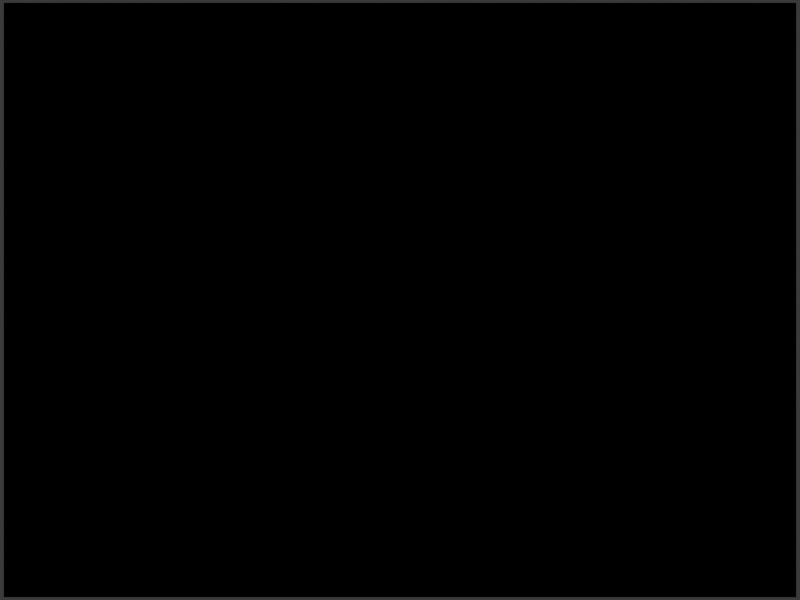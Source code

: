 # Source: homburg-qnd.blend  (saved by Blender 4.0.36; exported with 4.5.12 LTS)
import bpy
from mathutils import Matrix  # noqa: F401  (used for matrix-valued properties, if any)

bpy.ops.wm.read_factory_settings(use_empty=True)
scene = bpy.context.scene
scene.name = 'Scene'

# ---- collections
col_collection = bpy.data.collections.new('Collection'); scene.collection.children.link(col_collection)

# ---- images (referenced by path relative to the original .blend; pixels are not part of the script)
import os
ASSET_DIR = os.environ.get("B2B_ASSET_DIR", "")  # directory of the original .blend (textures are referenced by path, not embedded)
HERE = os.path.dirname(os.path.abspath(__file__))  # packed textures are extracted next to this script under _unpacked/

def load_image(name, relpath, width, height, colorspace="sRGB"):
    """Load a texture the original file referenced (path relative to the .blend, or extracted next to this script)."""
    p = next((c for c in (os.path.join(HERE, relpath), os.path.join(ASSET_DIR, relpath)) if relpath and os.path.exists(c)), "")
    if p:
        img = bpy.data.images.load(p, check_existing=True)
        img.name = name
    else:  # same state as the original file: an image datablock whose file is absent (Cycles renders it pink)
        img = bpy.data.images.new(name, width, height)
        img.source = "FILE"
        img.filepath = "//" + (relpath or name)
    img.colorspace_settings.name = colorspace
    return img
img_pic00016_03_empty_jpg = load_image('PIC00016_03-empty.jpg', 'PIC00016_03-empty.jpg', 1024, 1024, 'sRGB')
img_homburg_uncut_fspy = load_image('homburg-uncut.fspy', '_unpacked/fspy-temp-image-76857b90c2ea4ea69d89d007713aef1a.085679a2.jpg', 1024, 768, 'sRGB')

# ---- materials (node trees are filled in below, after node groups)
mat_material_empty = bpy.data.materials.new('Material.empty')
mat_material_empty.alpha_threshold = 0.0
mat_material_empty.use_transparent_shadow = False
mat_material_empty.roughness = 0.5
mat_material_empty.line_color = (0.0, 0.0, 0.0, 1.0)
mat_material = bpy.data.materials.new('Material')
mat_material.alpha_threshold = 0.0
mat_material.use_transparent_shadow = False
mat_material.roughness = 0.5
mat_material.line_color = (0.0, 0.0, 0.0, 1.0)

# ---- material node trees
mat_material_empty.use_nodes = True; mat_material_empty.node_tree.nodes.clear()
_N = mat_material_empty.node_tree.nodes; _L = mat_material_empty.node_tree.links
n0 = _N.new('ShaderNodeOutputMaterial'); n0.name = 'Material Output'; n0.location = (300, 300)
n1 = _N.new('ShaderNodeBsdfPrincipled'); n1.name = 'Principled BSDF'; n1.location = (10, 300)
n1.inputs[3].default_value = 1.45
n2 = _N.new('ShaderNodeTexImage'); n2.name = 'Image Texture'; n2.location = (-280, 280)
n2.image = img_pic00016_03_empty_jpg
_L.new(n1.outputs[0], n0.inputs[0])
_L.new(n2.outputs[0], n1.inputs[0])
n0.is_active_output = True
mat_material.use_nodes = True; mat_material.node_tree.nodes.clear()
_N = mat_material.node_tree.nodes; _L = mat_material.node_tree.links
n0 = _N.new('ShaderNodeOutputMaterial'); n0.name = 'Material Output'; n0.location = (300, 300)
n1 = _N.new('ShaderNodeBsdfPrincipled'); n1.name = 'Principled BSDF'; n1.location = (10, 300)
n1.inputs[3].default_value = 1.45
n2 = _N.new('ShaderNodeTexImage'); n2.name = 'Image Texture'; n2.location = (-280, 280)
n2.image = img_homburg_uncut_fspy
_L.new(n1.outputs[0], n0.inputs[0])
_L.new(n2.outputs[0], n1.inputs[0])
n0.is_active_output = True

# ---- world
world_world = bpy.data.worlds.new('World'); scene.world = world_world
world_world.use_nodes = True; world_world.node_tree.nodes.clear()
_N = world_world.node_tree.nodes; _L = world_world.node_tree.links
n0 = _N.new('ShaderNodeOutputWorld'); n0.name = 'World Output'; n0.location = (300, 300)
n1 = _N.new('ShaderNodeBackground'); n1.name = 'Background'; n1.location = (10, 300)
n1.inputs[0].default_value = (0.05088, 0.05088, 0.05088, 1.0)
_L.new(n1.outputs[0], n0.inputs[0])
n0.is_active_output = True
world_world.color = (0.05088, 0.05088, 0.05088)
world_world.use_sun_shadow = False
world_world.sun_shadow_jitter_overblur = 0.0

# ---- cameras
cam_camera_001 = bpy.data.cameras.new('Camera.001')
cam_camera_001.lens = 52.66
cam_camera_001.show_safe_areas = True
cam_camera_001.show_background_images = True
cam_camera_001.lens_unit = 'FOV'

# ---- meshes
me_cube_001 = bpy.data.meshes.new('Cube.001')
me_cube_001.from_pydata([(-7.76, -1.498, 0.0), (-7.474, -1.498, 1.313), (-7.76, 2.215, 0.0), (-7.477, 2.215, 1.5), (0.0, -1.498, 0.0), (-4.528e-09, -1.498, 1.471), (0.0, 2.215, 0.0), (0.0, 2.215, 1.512), (-7.76, 0.8415, 0.0), (-7.76, 0.003354, 0.0), (0.0, 0.003354, 0.0), (-1.621e-11, 0.8415, 1.045e-09), (-6.288e-09, 0.8323, 1.504), (0.0, 0.00325, 1.492), (4.849, 0.1009, 0.08501), (4.849, 0.8415, 0.08501), (4.847, 0.8415, 1.633), (4.851, 0.1009, 1.633), (3.219, 0.06695, 0.05642), (3.22, 0.06934, 1.585), (3.217, 0.8867, 1.585), (3.219, 0.8867, 0.05642), (4.851, 1.026, 1.633), (4.849, 1.026, 0.08501), (-0.8287, 2.215, 0.0), (-0.8287, 2.215, 1.5), (-1.179, -1.498, 0.0), (-1.179, -1.498, 1.446), (-0.8287, 0.8415, 1.49), (-0.8287, 0.003354, 1.483), (-0.8287, 0.8415, 0.0), (-0.8287, 0.003354, 0.0), (-7.76, -0.8639, 0.0), (0.0, -0.8639, 1.48), (-7.473, -0.9305, 1.304), (0.0, -0.8639, 0.0), (-0.8287, -0.9305, 1.476), (-0.8287, -0.8639, 0.0), (-7.477, 2.212, 1.98), (-7.477, -0.9335, 1.955), (-0.8287, 2.212, 1.98), (-0.8287, 0.8385, 1.969), (-0.8287, 0.0004266, 1.962), (-0.8287, -0.9335, 1.955), (-7.477, 2.215, 1.176), (0.0, 2.215, 1.176), (0.0, 0.8344, 1.167), (3.22, 0.8867, 1.167), (-0.8287, 2.215, 1.176), (-7.477, -1.498, 1.165), (0.0, -1.498, 1.165), (0.0, 0.003354, 1.175), (4.851, 0.8415, 1.18), (4.851, 0.1009, 1.175), (4.851, 1.026, 1.18), (-1.179, -1.498, 1.165), (0.0, -0.8639, 1.169), (0.0, -1.498, 0.7401), (0.0, 0.003354, 0.7461), (4.851, 0.8415, 0.7494), (4.851, 0.1009, 0.7461), (4.851, 1.026, 0.7494), (-7.477, -1.498, 0.7401), (-1.179, -1.498, 0.7401), (0.0, -0.8639, 0.7426), (0.0, -0.2343, 0.0), (-0.8287, -0.479, 1.479), (-0.8287, -0.2343, 0.0), (-7.76, -0.2343, 0.0), (0.0, -0.2344, 1.489), (-0.8287, -0.4819, 1.958), (0.0, -0.2343, 1.173), (0.0, -0.2343, 0.7451), (0.0, 1.175, 0.0), (-7.76, 1.175, 0.0), (0.0, 1.175, 1.509), (-0.8287, 1.175, 0.0), (-0.8287, 1.175, 1.492), (-0.8287, 1.172, 1.971), (0.0, 1.175, 1.17), (0.0, 1.873, 0.0), (-0.8287, 1.873, 0.0), (-0.8287, 1.873, 1.498), (-0.8287, 1.87, 1.977), (0.0, 1.873, 1.174), (-7.76, 1.873, 0.0), (0.0, 1.873, 1.507), (-2.125, 2.215, 0.0), (-2.406, -1.498, 1.42), (-2.125, 0.8415, 0.0), (-2.125, 0.003354, 0.0), (-2.125, 2.215, 1.5), (-2.407, -1.498, 0.0), (-2.125, -0.8639, 0.0), (-2.124, -0.9305, 1.442), (-2.125, 2.212, 1.98), (-2.125, -0.9335, 1.955), (-2.125, 2.215, 1.176), (-2.407, -1.498, 1.165), (-2.407, -1.498, 0.7401), (-2.125, -0.2343, 0.0), (-2.125, 1.175, 0.0), (-2.125, 1.873, 0.0), (-6.115, 2.215, 0.0), (-6.183, -1.498, 1.339), (-6.115, 0.8415, 0.0), (-6.115, 0.003354, 0.0), (-6.112, -0.9305, 1.338), (-6.115, -0.9335, 1.955), (-6.115, 2.215, 1.176), (-6.115, 2.215, 1.5), (-6.185, -1.498, 0.0), (-6.115, -0.8639, 0.0), (-6.115, 2.212, 1.98), (-6.185, -1.498, 1.165), (-6.185, -1.498, 0.7401), (-6.115, -0.2343, 0.0), (-6.115, 1.175, 0.0), (-6.115, 1.873, 0.0)], [], [(66, 36, 43, 70), (48, 45, 7, 25), (56, 50, 5, 33), (114, 49, 1, 104), (37, 26, 4, 35), (107, 104, 1, 34), (107, 34, 39, 108), (76, 30, 11, 73), (30, 31, 10, 11), (79, 46, 12, 75), (52, 53, 17, 16), (20, 16, 17, 19), (18, 14, 15, 21), (15, 23, 21), (46, 47, 20, 12), (10, 18, 21, 11), (12, 20, 19, 13), (20, 22, 16), (59, 61, 23, 15), (89, 90, 31, 30), (101, 89, 30, 76), (12, 13, 29, 28), (33, 5, 27, 36), (93, 92, 26, 37), (50, 55, 27, 5), (97, 48, 25, 91), (75, 12, 28, 77), (100, 93, 37, 67), (69, 33, 36, 66), (77, 28, 41, 78), (67, 37, 35, 65), (71, 56, 33, 69), (91, 25, 40, 95), (28, 29, 42, 41), (87, 24, 48, 97), (11, 21, 47, 46), (73, 11, 46, 79), (24, 6, 45, 48), (72, 64, 56, 71), (57, 63, 55, 50), (16, 22, 54, 52), (59, 60, 53, 52), (115, 62, 49, 114), (64, 57, 50, 56), (35, 4, 57, 64), (111, 0, 62, 115), (15, 14, 60, 59), (4, 26, 63, 57), (65, 35, 64, 72), (52, 54, 61, 59), (10, 65, 72, 58), (58, 72, 71, 51), (51, 71, 69, 13), (31, 67, 65, 10), (13, 69, 66, 29), (90, 100, 67, 31), (29, 66, 70, 42), (82, 77, 78, 83), (86, 75, 77, 82), (102, 101, 76, 81), (84, 79, 75, 86), (81, 76, 73, 80), (24, 81, 80, 6), (45, 84, 86, 7), (87, 102, 81, 24), (7, 86, 82, 25), (25, 82, 83, 40), (6, 80, 84, 45), (79, 84, 80, 73), (103, 118, 102, 87), (118, 117, 101, 102), (106, 116, 100, 90), (26, 92, 99, 63), (63, 99, 98, 55), (103, 87, 97, 109), (110, 91, 95, 113), (116, 112, 93, 100), (109, 97, 91, 110), (112, 111, 92, 93), (117, 105, 89, 101), (105, 106, 90, 89), (36, 94, 96, 43), (36, 27, 88, 94), (55, 98, 88, 27), (8, 9, 106, 105), (74, 8, 105, 117), (32, 0, 111, 112), (44, 109, 110, 3), (68, 32, 112, 116), (3, 110, 113, 38), (2, 103, 109, 44), (9, 68, 116, 106), (85, 74, 117, 118), (2, 85, 118, 103), (92, 111, 115, 99), (99, 115, 114, 98), (94, 107, 108, 96), (94, 88, 104, 107), (98, 114, 104, 88)])
_uv = me_cube_001.uv_layers.new(name='UVMap')
_uv.uv.foreach_set('vector', [0.5313, 0.8728, 0.628, 0.8685, 0.6313, 1.007, 0.5343, 1.012, -0.05212, 0.8042, -0.008344, 0.7874, -0.008065, 0.8768, -0.05199, 0.8985, 0.6, 0.7663, 0.7239, 0.7613, 0.7257, 0.8416, 0.6016, 0.8481, 1.142, 1.017, 1.474, 1.22, 1.479, 1.373, 1.146, 1.138, 0.6055, 0.4486, 0.7502, 0.4386, 0.7171, 0.4581, 0.5942, 0.4615, 0.8465, 1.138, 1.146, 1.138, 1.479, 1.373, 1.044, 1.382, 0.8465, 1.138, 1.044, 1.382, 1.069, 2.087, 0.8594, 1.57, 0.1713, 0.4602, 0.2427, 0.4583, 0.2615, 0.4705, 0.196, 0.4723, 0.2427, 0.4583, 0.4215, 0.4535, 0.4254, 0.466, 0.2615, 0.4705, 0.1985, 0.7791, 0.2659, 0.7764, 0.2672, 0.8656, 0.1993, 0.8691, 0.3316, 0.7223, 0.4296, 0.7183, 0.4304, 0.7729, 0.3325, 0.8027, 0.3087, 0.8179, 0.3325, 0.8027, 0.4304, 0.7729, 0.4304, 0.7936, 0.4266, 0.5112, 0.4268, 0.5266, 0.3293, 0.5294, 0.3053, 0.5146, 0.3293, 0.5294, 0.3073, 0.53, 0.3053, 0.5146, 0.2659, 0.7764, 0.3078, 0.7346, 0.3087, 0.8179, 0.2672, 0.8656, 0.4254, 0.466, 0.4266, 0.5112, 0.3053, 0.5146, 0.2615, 0.4705, 0.2672, 0.8656, 0.3087, 0.8179, 0.4304, 0.7936, 0.4311, 0.857, 0.3087, 0.8179, 0.3101, 0.7779, 0.3325, 0.8027, 0.3307, 0.6462, 0.3086, 0.6468, 0.3073, 0.53, 0.3293, 0.5294, 0.2055, 0.4341, 0.4138, 0.4286, 0.4215, 0.4535, 0.2427, 0.4583, 0.1222, 0.4363, 0.2055, 0.4341, 0.2427, 0.4583, 0.1713, 0.4602, 0.2672, 0.8656, 0.4311, 0.857, 0.4276, 0.8773, 0.2467, 0.8853, 0.6016, 0.8481, 0.7257, 0.8416, 0.7602, 0.8659, 0.628, 0.8685, 0.628, 0.4229, 0.7955, 0.4119, 0.7502, 0.4386, 0.6055, 0.4486, 0.7239, 0.7613, 0.7582, 0.7822, 0.7602, 0.8659, 0.7257, 0.8416, -0.1394, 0.8376, -0.05212, 0.8042, -0.05199, 0.8985, -0.1395, 0.9479, 0.1993, 0.8691, 0.2672, 0.8656, 0.2467, 0.8853, 0.1745, 0.8885, 0.4727, 0.427, 0.628, 0.4229, 0.6055, 0.4486, 0.4721, 0.4521, 0.4779, 0.8546, 0.6016, 0.8481, 0.628, 0.8685, 0.5313, 0.8728, 0.1745, 0.8885, 0.2467, 0.8853, 0.2487, 1.025, 0.1762, 1.028, 0.4721, 0.4521, 0.6055, 0.4486, 0.5942, 0.4615, 0.4718, 0.4648, 0.4766, 0.7712, 0.6, 0.7663, 0.6016, 0.8481, 0.4779, 0.8546, -0.1395, 0.9479, -0.05199, 0.8985, -0.05115, 1.039, -0.1389, 1.112, 0.2467, 0.8853, 0.4276, 0.8773, 0.4302, 1.016, 0.2487, 1.025, -0.139, 0.4433, -0.05258, 0.4663, -0.05212, 0.8042, -0.1394, 0.8376, 0.2615, 0.4705, 0.3053, 0.5146, 0.3078, 0.7346, 0.2659, 0.7764, 0.196, 0.4723, 0.2615, 0.4705, 0.2659, 0.7764, 0.1985, 0.7791, -0.05258, 0.4663, -0.009134, 0.4778, -0.008344, 0.7874, -0.05212, 0.8042, 0.4748, 0.6588, 0.5979, 0.6544, 0.6, 0.7663, 0.4766, 0.7712, 0.7214, 0.6501, 0.7553, 0.6561, 0.7582, 0.7822, 0.7239, 0.7613, 0.3325, 0.8027, 0.3101, 0.7779, 0.3095, 0.7229, 0.3316, 0.7223, 0.3307, 0.6462, 0.4285, 0.6427, 0.4296, 0.7183, 0.3316, 0.7223, 1.132, 0.7233, 1.455, 0.7809, 1.474, 1.22, 1.142, 1.017, 0.5979, 0.6544, 0.7214, 0.6501, 0.7239, 0.7613, 0.6, 0.7663, 0.5942, 0.4615, 0.7171, 0.4581, 0.7214, 0.6501, 0.5979, 0.6544, 1.115, 0.2231, 1.54, -0.02746, 1.455, 0.7809, 1.132, 0.7233, 0.3293, 0.5294, 0.4268, 0.5266, 0.4285, 0.6427, 0.3307, 0.6462, 0.7171, 0.4581, 0.7502, 0.4386, 0.7553, 0.6561, 0.7214, 0.6501, 0.4718, 0.4648, 0.5942, 0.4615, 0.5979, 0.6544, 0.4748, 0.6588, 0.3316, 0.7223, 0.3095, 0.7229, 0.3086, 0.6468, 0.3307, 0.6462, 0.4254, 0.466, 0.4718, 0.4648, 0.4748, 0.6588, 0.4282, 0.6605, 0.4282, 0.6605, 0.4748, 0.6588, 0.4766, 0.7712, 0.4299, 0.7731, 0.4299, 0.7731, 0.4766, 0.7712, 0.4779, 0.8546, 0.4311, 0.857, 0.4215, 0.4535, 0.4721, 0.4521, 0.4718, 0.4648, 0.4254, 0.466, 0.4311, 0.857, 0.4779, 0.8546, 0.5313, 0.8728, 0.4276, 0.8773, 0.4138, 0.4286, 0.4727, 0.427, 0.4721, 0.4521, 0.4215, 0.4535, 0.4276, 0.8773, 0.5313, 0.8728, 0.5343, 1.012, 0.4302, 1.016, 0.02263, 0.8952, 0.1745, 0.8885, 0.1762, 1.028, 0.02375, 1.035, 0.06022, 0.8732, 0.1993, 0.8691, 0.1745, 0.8885, 0.02263, 0.8952, -0.05293, 0.441, 0.1222, 0.4363, 0.1713, 0.4602, 0.02117, 0.4643, 0.05979, 0.7847, 0.1985, 0.7791, 0.1993, 0.8691, 0.06022, 0.8732, 0.02117, 0.4643, 0.1713, 0.4602, 0.196, 0.4723, 0.05843, 0.476, -0.05258, 0.4663, 0.02117, 0.4643, 0.05843, 0.476, -0.009134, 0.4778, -0.008344, 0.7874, 0.05979, 0.7847, 0.06022, 0.8732, -0.008065, 0.8768, -0.139, 0.4433, -0.05293, 0.441, 0.02117, 0.4643, -0.05258, 0.4663, -0.008065, 0.8768, 0.06022, 0.8732, 0.02263, 0.8952, -0.05199, 0.8985, -0.05199, 0.8985, 0.02263, 0.8952, 0.02375, 1.035, -0.05115, 1.039, -0.009134, 0.4778, 0.05843, 0.476, 0.05979, 0.7847, -0.008344, 0.7874, 0.1985, 0.7791, 0.05979, 0.7847, 0.05843, 0.476, 0.196, 0.4723, -0.7732, 0.2744, -0.5958, 0.2702, -0.05293, 0.441, -0.139, 0.4433, -0.5958, 0.2702, -0.2363, 0.2617, 0.1222, 0.4363, -0.05293, 0.441, 0.3579, 0.2476, 0.4771, 0.2448, 0.4727, 0.427, 0.4138, 0.4286, 0.7502, 0.4386, 0.7955, 0.4119, 0.8017, 0.6644, 0.7553, 0.6561, 0.7553, 0.6561, 0.8017, 0.6644, 0.8053, 0.811, 0.7582, 0.7822, -0.7732, 0.2744, -0.139, 0.4433, -0.1394, 0.8376, -0.7882, 1.086, -0.7925, 1.316, -0.1395, 0.9479, -0.1389, 1.112, -0.7973, 1.662, 0.4771, 0.2448, 0.7908, 0.2373, 0.628, 0.4229, 0.4727, 0.427, -0.7882, 1.086, -0.1394, 0.8376, -0.1395, 0.9479, -0.7925, 1.316, 0.7908, 0.2373, 1.115, 0.2231, 0.7955, 0.4119, 0.628, 0.4229, -0.2363, 0.2617, -0.06607, 0.2576, 0.2055, 0.4341, 0.1222, 0.4363, -0.06607, 0.2576, 0.3579, 0.2476, 0.4138, 0.4286, 0.2055, 0.4341, 0.628, 0.8685, 0.6542, 0.9009, 0.6585, 1.074, 0.6313, 1.007, 0.628, 0.8685, 0.7602, 0.8659, 0.8074, 0.8993, 0.6542, 0.9009, 0.7582, 0.7822, 0.8053, 0.811, 0.8074, 0.8993, 0.7602, 0.8659, -0.4444, 0.0118, 0.2806, -0.002542, 0.3579, 0.2476, -0.06607, 0.2576, -0.7374, 0.0176, -0.4444, 0.0118, -0.06607, 0.2576, -0.2363, 0.2617, 1.014, -0.01705, 1.54, -0.02746, 1.115, 0.2231, 0.7908, 0.2373, -1.473, 1.348, -0.7882, 1.086, -0.7925, 1.316, -1.486, 1.707, 0.4832, -0.006552, 1.014, -0.01705, 0.7908, 0.2373, 0.4771, 0.2448, -1.486, 1.707, -0.7925, 1.316, -0.7973, 1.662, -1.503, 2.251, -1.669, 0.03603, -0.7732, 0.2744, -0.7882, 1.086, -1.473, 1.348, 0.2806, -0.002542, 0.4832, -0.006552, 0.4771, 0.2448, 0.3579, 0.2476, -1.36, 0.02991, -0.7374, 0.0176, -0.2363, 0.2617, -0.5958, 0.2702, -1.669, 0.03603, -1.36, 0.02991, -0.5958, 0.2702, -0.7732, 0.2744, 0.7955, 0.4119, 1.115, 0.2231, 1.132, 0.7233, 0.8017, 0.6644, 0.8017, 0.6644, 1.132, 0.7233, 1.142, 1.017, 0.8053, 0.811, 0.6542, 0.9009, 0.8465, 1.138, 0.8594, 1.57, 0.6585, 1.074, 0.6542, 0.9009, 0.8074, 0.8993, 1.146, 1.138, 0.8465, 1.138, 0.8053, 0.811, 1.142, 1.017, 1.146, 1.138, 0.8074, 0.8993])
me_cube_001.materials.append(mat_material_empty)
me_cube_001.update()
me_cube_009 = bpy.data.meshes.new('Cube.009')
me_cube_009.from_pydata([(9.972, 0.209, 0.661), (9.972, 0.209, 0.556), (9.972, 0.3276, 0.661), (9.972, 0.3276, 0.556), (9.972, 0.209, 0.7953), (9.972, 0.209, 0.6903), (9.972, 0.3276, 0.7953), (9.972, 0.3276, 0.6903), (6.185, 0.3588, -0.543), (6.185, 0.3588, -0.353), (5.421, 0.3588, -0.543), (5.421, 0.3588, -0.353), (5.903, 0.3588, -0.353), (6.185, 0.5969, -0.353), (5.903, 0.3588, -0.543), (5.421, 0.5414, -0.353), (6.186, 0.6421, -0.2214), (6.185, 0.7051, -0.2098), (5.919, 0.6724, -0.2295), (5.959, 0.6377, -0.2398), (3.548, -0.2079, -0.3979), (3.548, 0.09219, -0.3979), (2.359, -0.2002, -0.543), (2.359, -0.2002, -0.3979), (2.359, 0.08782, -0.543), (2.359, 0.08782, -0.3979), (5.205, -0.193, -0.343), (5.205, 0.08358, -0.343), (3.88, -0.193, -0.4351), (3.88, -0.193, -0.343), (3.88, 0.08358, -0.4351), (3.88, 0.08358, -0.343), (5.915, -0.788, -0.2267), (5.915, -0.4559, -0.543), (4.415, -0.7318, -0.2267), (4.415, -0.4327, -0.543), (4.415, -0.4327, -0.2267), (3.786, -0.7718, -0.2406), (3.699, -0.4627, -0.543), (3.699, -0.4627, -0.2364), (2.485, -0.7892, -0.543), (2.485, -0.7783, -0.2532), (2.485, -0.4743, -0.543), (2.485, -0.4743, -0.2532), (3.173, 0.2361, -0.543), (3.173, 0.2361, -0.3432), (3.173, 0.5312, -0.3432), (2.758, 0.2361, -0.543), (5.427, 0.3085, -0.543), (5.427, 0.3085, -0.353), (4.603, 0.297, -0.543), (4.603, 0.297, -0.353), (4.603, 0.6076, -0.543), (4.603, 0.6076, -0.353), (5.427, 0.5424, -0.353), (4.603, 0.5173, -0.543), (4.603, 0.5173, -0.353), (5.427, 0.5757, -0.2196), (5.427, 0.6162, -0.2098), (4.603, 0.6076, -0.2098), (4.603, 0.5511, -0.2196), (2.937, 0.09517, -0.3979), (2.937, -0.2048, -0.3979), (2.937, 0.08912, -0.3979), (2.937, -0.2119, -0.3979), (3.55, -0.4684, -0.2383), (2.633, -0.4743, -0.3591), (2.633, -0.4743, -0.2528), (3.463, -0.6806, -0.2384), (3.418, -0.6161, -0.3282), (3.55, -0.4627, -0.3591), (2.633, -0.694, -0.2482), (5.893, 0.5969, -0.353), (5.903, 0.7051, -0.2183), (5.966, 0.6421, -0.2276), (2.82, 0.3064, -0.3432), (2.758, 0.2361, -0.3653), (2.758, 0.5312, -0.3653), (2.898, 0.5312, -0.3432), (4.415, -0.5528, -0.2267), (4.415, -0.5528, -0.543), (4.415, -0.5528, -0.2827), (4.415, -0.4327, -0.4049), (4.415, -0.7318, -0.2819), (5.915, -0.4559, -0.4049), (4.652, -0.4363, -0.543), (5.833, -0.5473, -0.2844), (5.837, -0.5468, -0.4029), (5.915, -0.4559, -0.2267), (4.652, -0.4363, -0.4049), (4.652, -0.4363, -0.2267), (4.941, -0.7476, -0.2267), (4.652, -0.5815, -0.2267), (5.915, -0.7353, -0.2267), (5.525, -0.7718, -0.2267), (5.78, -0.7227, -0.2821), (3.173, 0.2361, -0.403), (2.758, 0.5312, -0.4279), (2.758, 0.2361, -0.4279), (2.758, 0.5312, -0.543), (3.173, 0.5312, -0.4969), (3.173, 0.5312, -0.543)], [], [(1, 0, 2, 3), (5, 4, 6, 7), (13, 16, 74, 72), (14, 8, 9, 12), (72, 12, 9, 13), (18, 19, 74, 73), (73, 74, 16, 17), (24, 22, 23, 25), (63, 64, 20, 21), (30, 28, 29, 31), (31, 29, 26, 27), (85, 35, 82, 89), (35, 80, 81, 82), (42, 40, 41, 43), (98, 96, 45, 76), (97, 98, 76, 77), (55, 50, 51, 56), (50, 48, 49, 51), (56, 51, 49, 54), (56, 60, 59, 53), (52, 55, 56, 53), (59, 60, 57, 58), (54, 57, 60, 56), (25, 23, 62, 61), (65, 68, 37, 39), (70, 65, 39, 38), (66, 70, 38, 42), (67, 66, 42, 43), (71, 67, 43, 41), (68, 71, 41, 37), (68, 65, 70, 69), (69, 70, 66), (71, 68, 69), (15, 11, 12, 72), (10, 14, 12, 11), (77, 76, 75, 78), (78, 75, 45, 46), (76, 45, 75), (79, 81, 83, 34), (82, 81, 79, 36), (92, 79, 34, 91), (89, 82, 36, 90), (84, 87, 86, 88), (36, 79, 92, 90), (33, 85, 89, 84), (84, 89, 87), (93, 95, 94, 32), (93, 88, 86, 95), (95, 92, 91, 94), (47, 44, 96, 98), (97, 99, 101, 100)])
_uv = me_cube_009.uv_layers.new(name='UVMap')
_uv.uv.foreach_set('vector', [0.4295, 0.752, 0.4299, 0.7796, 0.4066, 0.7804, 0.4062, 0.7527, 0.4301, 0.7874, 0.4305, 0.8151, 0.4071, 0.8158, 0.4067, 0.7881, 0.278, 0.4621, 0.2655, 0.5198, 0.2578, 0.5143, 0.2689, 0.4553, 0.3466, 0.3701, 0.3522, 0.3808, 0.3531, 0.4601, 0.3477, 0.4532, 0.2689, 0.4553, 0.3477, 0.4532, 0.3531, 0.4601, 0.278, 0.4621, 0.2394, 0.5098, 0.2586, 0.5102, 0.2578, 0.5143, 0.2336, 0.5155, 0.2336, 0.5155, 0.2578, 0.5143, 0.2655, 0.5198, 0.2444, 0.5231, 0.385, -0.0779, 0.6215, -0.08231, 0.6265, 0.166, 0.3884, 0.1714, 0.4016, 0.2564, 0.6004, 0.2517, 0.5775, 0.3128, 0.4132, 0.3169, 0.4221, 0.3164, 0.56, 0.313, 0.5611, 0.3738, 0.423, 0.3773, 0.423, 0.3773, 0.5611, 0.3738, 0.5376, 0.4323, 0.4345, 0.435, 0.6463, 0.2957, 0.6524, 0.283, 0.654, 0.3632, 0.6479, 0.3718, 0.6524, 0.283, 0.6669, 0.2826, 0.7065, 0.4328, 0.654, 0.3632, 0.8155, 0.03742, 1.064, 0.0323, 1.074, 0.3262, 0.823, 0.3325, 0.2965, 0.2052, 0.3189, 0.2682, 0.3196, 0.3292, 0.2972, 0.2674, 0.08832, 0.21, 0.2965, 0.2052, 0.2972, 0.2674, 0.08865, 0.2724, 0.2454, 0.3058, 0.3294, 0.3037, 0.3306, 0.4099, 0.2464, 0.4122, 0.3294, 0.3037, 0.3456, 0.339, 0.3468, 0.4328, 0.3306, 0.4099, 0.2464, 0.4122, 0.3306, 0.4099, 0.3468, 0.4328, 0.2725, 0.4348, 0.2464, 0.4122, 0.2328, 0.4876, 0.2088, 0.4938, 0.2081, 0.4132, 0.2072, 0.3067, 0.2454, 0.3058, 0.2464, 0.4122, 0.2081, 0.4132, 0.2088, 0.4938, 0.2328, 0.4876, 0.2605, 0.5014, 0.2393, 0.5068, 0.2725, 0.4348, 0.2605, 0.5014, 0.2328, 0.4876, 0.2464, 0.4122, 0.3884, 0.1714, 0.6265, 0.166, 0.5956, 0.2518, 0.3975, 0.2565, 0.7208, 0.4243, 0.8449, 0.4165, 0.8648, 0.4296, 0.7078, 0.4329, 0.7158, 0.3372, 0.7208, 0.4243, 0.7078, 0.4329, 0.7031, 0.2211, 0.8006, 0.2454, 0.7158, 0.3372, 0.7031, 0.2211, 0.8155, 0.03742, 0.8032, 0.3482, 0.8006, 0.2454, 0.8155, 0.03742, 0.823, 0.3325, 0.9713, 0.3483, 0.8032, 0.3482, 0.823, 0.3325, 1.074, 0.3262, 0.8449, 0.4165, 0.9713, 0.3483, 1.074, 0.3262, 0.8648, 0.4296, 0.8449, 0.4165, 0.7208, 0.4243, 0.7158, 0.3372, 0.8033, 0.3481, 0.8033, 0.3481, 0.7158, 0.3372, 0.8006, 0.2454, 0.9713, 0.3483, 0.8449, 0.4165, 0.8033, 0.3481, 0.2712, 0.4415, 0.337, 0.4397, 0.3477, 0.4532, 0.2689, 0.4553, 0.3359, 0.3493, 0.3466, 0.3701, 0.3477, 0.4532, 0.337, 0.4397, 0.08865, 0.2724, 0.2972, 0.2674, 0.2526, 0.296, 0.107, 0.308, 0.107, 0.308, 0.2526, 0.296, 0.3196, 0.3292, 0.1383, 0.3337, 0.2972, 0.2674, 0.3196, 0.3292, 0.2526, 0.296, 0.715, 0.465, 0.7065, 0.4328, 0.7875, 0.4311, 0.7882, 0.463, 0.654, 0.3632, 0.7065, 0.4328, 0.715, 0.465, 0.6562, 0.4666, 0.7133, 0.4703, 0.715, 0.465, 0.7882, 0.463, 0.7624, 0.4755, 0.6479, 0.3718, 0.654, 0.3632, 0.6562, 0.4666, 0.6499, 0.4721, 0.6148, 0.4182, 0.6167, 0.4154, 0.6184, 0.4996, 0.6164, 0.5013, 0.6562, 0.4666, 0.715, 0.465, 0.7133, 0.4703, 0.6499, 0.4721, 0.6137, 0.3637, 0.6463, 0.2957, 0.6479, 0.3718, 0.6148, 0.4182, 0.6148, 0.4182, 0.6479, 0.3718, 0.6167, 0.4154, 0.7039, 0.4989, 0.7049, 0.4958, 0.7337, 0.4893, 0.7145, 0.4986, 0.7039, 0.4989, 0.6164, 0.5013, 0.6198, 0.4995, 0.7049, 0.4958, 0.7049, 0.4958, 0.7133, 0.4703, 0.7624, 0.4755, 0.7337, 0.4893, 0.2954, 0.1031, 0.3178, 0.1681, 0.3189, 0.2682, 0.2965, 0.2052, 0.0, 0.0, 0.0, 0.0, 0.0, 0.0, 0.0, 0.0])
me_cube_009.materials.append(mat_material)
me_cube_009.update()
me_cube_009.normals_split_custom_set([tuple(v) for v in zip(*[iter([-1.0, 0.0, 0.0, -1.0, 0.0, 0.0, -1.0, 0.0, 0.0, -1.0, 0.0, 0.0, -1.0, 0.0, 0.0, -1.0, 0.0, 0.0, -1.0, 0.0, 0.0, -1.0, 0.0, 0.0, -0.004013, -0.943, 0.3327, -0.004013, -0.943, 0.3327, -0.004013, -0.943, 0.3327, -0.004013, -0.943, 0.3327, 0.0, -1.0, 0.0, 0.0, -1.0, 0.0, 0.0, -1.0, 0.0, 0.0, -1.0, 0.0, 0.0, 0.0, 1.0, 0.0, 0.0, 1.0, 0.0, 0.0, 1.0, 0.0, 0.0, 1.0, -0.3884, -0.5542, 0.7362, -0.3884, -0.5542, 0.7362, -0.3884, -0.5542, 0.7362, -0.3884, -0.5542, 0.7362, -0.02866, -0.1774, 0.9837, -0.02866, -0.1774, 0.9837, -0.02866, -0.1774, 0.9837, -0.02866, -0.1774, 0.9837, -1.0, 0.0, 0.0, -1.0, 0.0, 0.0, -1.0, 0.0, 0.0, -1.0, 0.0, 0.0, 4.059e-08, 0.0, 1.0, 4.059e-08, 0.0, 1.0, 4.059e-08, 0.0, 1.0, 4.059e-08, 0.0, 1.0, -1.0, 0.0, 0.0, -1.0, 0.0, 0.0, -1.0, 0.0, 0.0, -1.0, 0.0, 0.0, 0.0, 0.0, 1.0, 0.0, 0.0, 1.0, 0.0, 0.0, 1.0, 0.0, 0.0, 1.0, 0.01547, 0.9999, 0.0, 0.01547, 0.9999, 0.0, 0.01547, 0.9999, 0.0, 0.01547, 0.9999, 0.0, -1.0, 0.0, 0.0, -1.0, 0.0, 0.0, -1.0, 0.0, 0.0, -1.0, 0.0, 0.0, -1.0, 0.0, 0.0, -1.0, 0.0, 0.0, -1.0, 0.0, 0.0, -1.0, 0.0, 0.0, 0.0, -1.0, 0.0, 0.0, -1.0, 0.0, 0.0, -1.0, 0.0, 0.0, -1.0, 0.0, -1.0, 0.0, 0.0, -1.0, 0.0, 0.0, -1.0, 0.0, 0.0, -1.0, 0.0, 0.0, -1.0, 0.0, 0.0, -1.0, 0.0, 0.0, -1.0, 0.0, 0.0, -1.0, 0.0, 0.0, 0.01396, -0.9999, 0.0, 0.01396, -0.9999, 0.0, 0.01396, -0.9999, 0.0, 0.01396, -0.9999, 0.0, -3.978e-08, 6.561e-08, 1.0, -3.978e-08, 6.561e-08, 1.0, -3.978e-08, 6.561e-08, 1.0, -3.978e-08, 6.561e-08, 1.0, -1.0, 0.0, 0.0, -1.0, 0.0, 0.0, -1.0, 0.0, 0.0, -1.0, 0.0, 0.0, -1.0, 0.0, 0.0, -1.0, 0.0, 0.0, -1.0, 0.0, 0.0, -1.0, 0.0, 0.0, 0.003988, -0.1976, 0.9803, 0.003988, -0.1976, 0.9803, 0.003988, -0.1976, 0.9803, 0.003988, -0.1976, 0.9803, 0.02923, -0.9694, 0.2436, 0.02923, -0.9694, 0.2436, 0.02923, -0.9694, 0.2436, 0.02923, -0.9694, 0.2436, -8.774e-08, 0.0, 1.0, -8.774e-08, 0.0, 1.0, -8.774e-08, 0.0, 1.0, -8.774e-08, 0.0, 1.0, -0.0009108, -0.008211, 1.0, -0.0009108, -0.008211, 1.0, -0.0009108, -0.008211, 1.0, -0.0009108, -0.008211, 1.0, -0.01089, 0.9999, 0.01323, -0.01089, 0.9999, 0.01323, -0.01089, 0.9999, 0.01323, -0.01089, 0.9999, 0.01323, -0.0109, 0.9999, 0.0, -0.0109, 0.9999, 0.0, -0.0109, 0.9999, 0.0, -0.0109, 0.9999, 0.0, 0.0, 1.0, 0.0, 0.0, 1.0, 0.0, 0.0, 1.0, 0.0, 0.0, 1.0, 0.0, -0.02078, 0.008608, 0.9997, -0.02078, 0.008608, 0.9997, -0.02078, 0.008608, 0.9997, -0.02078, 0.008608, 0.9997, -0.01003, -0.05076, 0.9987, -0.01003, -0.05076, 0.9987, -0.01003, -0.05076, 0.9987, -0.01003, -0.05076, 0.9987, -0.794, 0.5052, 0.3381, -0.794, 0.5052, 0.3381, -0.794, 0.5052, 0.3381, -0.794, 0.5052, 0.3381, -0.002528, 0.1994, 0.9799, -0.002528, 0.1994, 0.9799, -0.002528, 0.1994, 0.9799, -0.02005, 0.8069, 0.5903, -0.02005, 0.8069, 0.5903, -0.02005, 0.8069, 0.5903, 0.0, 0.0, 1.0, 0.0, 0.0, 1.0, 0.0, 0.0, 1.0, 0.0, 0.0, 1.0, 0.0, -1.0, 0.0, 0.0, -1.0, 0.0, 0.0, -1.0, 0.0, 0.0, -1.0, 0.0, -0.2255, 0.03401, 0.9736, -0.2255, 0.03401, 0.9736, -0.2255, 0.03401, 0.9736, -0.2255, 0.03401, 0.9736, 8.962e-08, 0.0, 1.0, 8.962e-08, 0.0, 1.0, 8.962e-08, 0.0, 1.0, 8.962e-08, 0.0, 1.0, -0.05135, -0.2584, 0.9647, -0.05135, -0.2584, 0.9647, -0.05135, -0.2584, 0.9647, -1.0, 0.0, 0.0, -1.0, 0.0, 0.0, -1.0, 0.0, 0.0, -1.0, 0.0, 0.0, -1.0, 1.06e-06, 0.0, -1.0, 1.06e-06, 0.0, -1.0, 1.06e-06, 0.0, -1.0, 1.06e-06, 0.0, 0.0, 0.0, 1.0, 0.0, 0.0, 1.0, 0.0, 0.0, 1.0, 0.0, 0.0, 1.0, 0.01547, 0.9999, 0.0, 0.01547, 0.9999, 0.0, 0.01547, 0.9999, 0.0, 0.01547, 0.9999, 0.0, -0.7494, 0.662, -0.009715, -0.7494, 0.662, -0.009715, -0.7494, 0.662, -0.009715, -0.7494, 0.662, -0.009715, 0.0, 0.0, 1.0, 0.0, 0.0, 1.0, 0.0, 0.0, 1.0, 0.0, 0.0, 1.0, 0.01547, 0.9999, 0.0, 0.01547, 0.9999, 0.0, 0.01547, 0.9999, 0.0, 0.01547, 0.9999, 0.0, 0.0003395, 0.02194, 0.9998, 0.0003395, 0.02194, 0.9998, 0.0003395, 0.02194, 0.9998, -0.05422, 0.5783, 0.814, -0.05422, 0.5783, 0.814, -0.05422, 0.5783, 0.814, -0.05422, 0.5783, 0.814, -0.4779, 0.05974, 0.8764, -0.4779, 0.05974, 0.8764, -0.4779, 0.05974, 0.8764, -0.4779, 0.05974, 0.8764, 0.1683, 0.4507, 0.8767, 0.1697, 0.1758, 0.9697, 0.09959, 0.1091, 0.989, 0.2363, 0.2889, 0.9277, 0.0, -1.0, 0.0, 0.0, -1.0, 0.0, 0.0, -1.0, 0.0, 0.0, -1.0, 0.0, 1.435e-07, -1.0, 0.0, 1.435e-07, -1.0, 0.0, 1.435e-07, -1.0, 0.0, 1.435e-07, -1.0, 0.0])] * 3)])
me_cube_010 = bpy.data.meshes.new('Cube.010')
me_cube_010.from_pydata([(-3.712, -3.712, -14.93), (-3.712, 3.712, -14.93), (3.712, -3.712, -14.93), (3.712, 3.712, -14.93), (4.768e-07, 3.278e-07, 0.0)], [], [(1, 4, 3), (3, 4, 2), (2, 4, 0), (1, 3, 2, 0), (0, 4, 1)])
_uv = me_cube_010.uv_layers.new(name='UVMap')
_uv.uv.foreach_set('vector', [0.375, 0.25, 0.625, 0.5, 0.375, 0.5, 0.375, 0.5, 0.625, 0.75, 0.375, 0.75, 0.375, 0.75, 0.625, 1.0, 0.375, 1.0, 0.125, 0.5, 0.375, 0.5, 0.375, 0.75, 0.125, 0.75, 0.375, 0.0, 0.625, 0.25, 0.375, 0.25])
me_cube_010.update()

# ---- objects
ob_homburg_uncut_fspy = bpy.data.objects.new('homburg-uncut.fspy', cam_camera_001)
ob_scene = bpy.data.objects.new('scene', me_cube_001)
ob_cube_001 = bpy.data.objects.new('Cube.001', me_cube_009)
ob_clip = bpy.data.objects.new('_clip', me_cube_010)
ob_empty = bpy.data.objects.new('Empty', None)

# ---- transforms, parenting, visibility, modifiers, constraints
ob_homburg_uncut_fspy.location = (-7.169, 0.08508, 0.3517)
ob_homburg_uncut_fspy.rotation_euler = (1.518, -0.02193, -1.592)
ob_homburg_uncut_fspy.scale = (2.0, 2.0, 1.5)
ob_scene.location = (7.808, 0.4963, -0.7245)
ob_scene.scale = (1.502, 2.0, 1.999)
_m = ob_scene.modifiers.new('Subdivision', 'SUBSURF')
_m.subdivision_type = 'SIMPLE'
_m.render_levels = 1
_m = ob_scene.modifiers.new('Boolean', 'BOOLEAN')
_m.object = ob_clip
_m.operation = 'INTERSECT'
_m = ob_scene.modifiers.new('UVProject', 'UV_PROJECT')
_m.aspect_x = 1.333
_m.scale_x = 0.751
_m.scale_y = 0.751
ob_cube_001.location = (-7.169, 0.08508, 0.3517)
ob_cube_001.scale = (1.502, 2.0, 1.999)
_m = ob_cube_001.modifiers.new('Subdivision', 'SUBSURF')
_m.subdivision_type = 'SIMPLE'
_m.render_levels = 1
_m = ob_cube_001.modifiers.new('Boolean', 'BOOLEAN')
_m.object = ob_clip
_m.operation = 'INTERSECT'
_m = ob_cube_001.modifiers.new('UVProject', 'UV_PROJECT')
_m.aspect_x = 1.333
_m.scale_x = 0.751
_m.scale_y = 0.751
_m = ob_cube_001.modifiers.new('Triangulate', 'TRIANGULATE')
_m.quad_method = 'BEAUTY'
ob_clip.location = (-7.169, 0.08508, 0.3517)
ob_clip.rotation_euler = (1.518, -0.02193, -1.592)
ob_clip.scale = (4.085, 3.064, 3.0)
ob_clip.display_type = 'WIRE'
ob_empty.location = (0.0, 0.0, 0.0)
ob_empty.scale = (2.0, 2.0, 2.0)

# ---- collection membership
col_collection.objects.link(ob_homburg_uncut_fspy)
col_collection.objects.link(ob_scene)
col_collection.objects.link(ob_cube_001)
col_collection.objects.link(ob_clip)
col_collection.objects.link(ob_empty)

# ---- scene / render settings (as saved in the file)
scene.camera = ob_homburg_uncut_fspy
scene.frame_start = 1; scene.frame_end = 250; scene.frame_set(1)
scene.render.engine = 'BLENDER_EEVEE_NEXT'
scene.render.resolution_x = 1024
scene.render.resolution_y = 768
scene.cycles.sampling_pattern = 'TABULATED_SOBOL'
bpy.context.view_layer.update()

# ---- added for rendering (the .blend has no usable light): sun
light_auto_sun = bpy.data.lights.new('AutoSun', 'SUN')
light_auto_sun.energy = 3.0
light_auto_sun.angle = 0.0523599
ob_auto_sun = bpy.data.objects.new('AutoSun', light_auto_sun)
scene.collection.objects.link(ob_auto_sun)
ob_auto_sun.rotation_euler = (0.872665, 0.174533, 0.523599)
bpy.context.view_layer.update()
